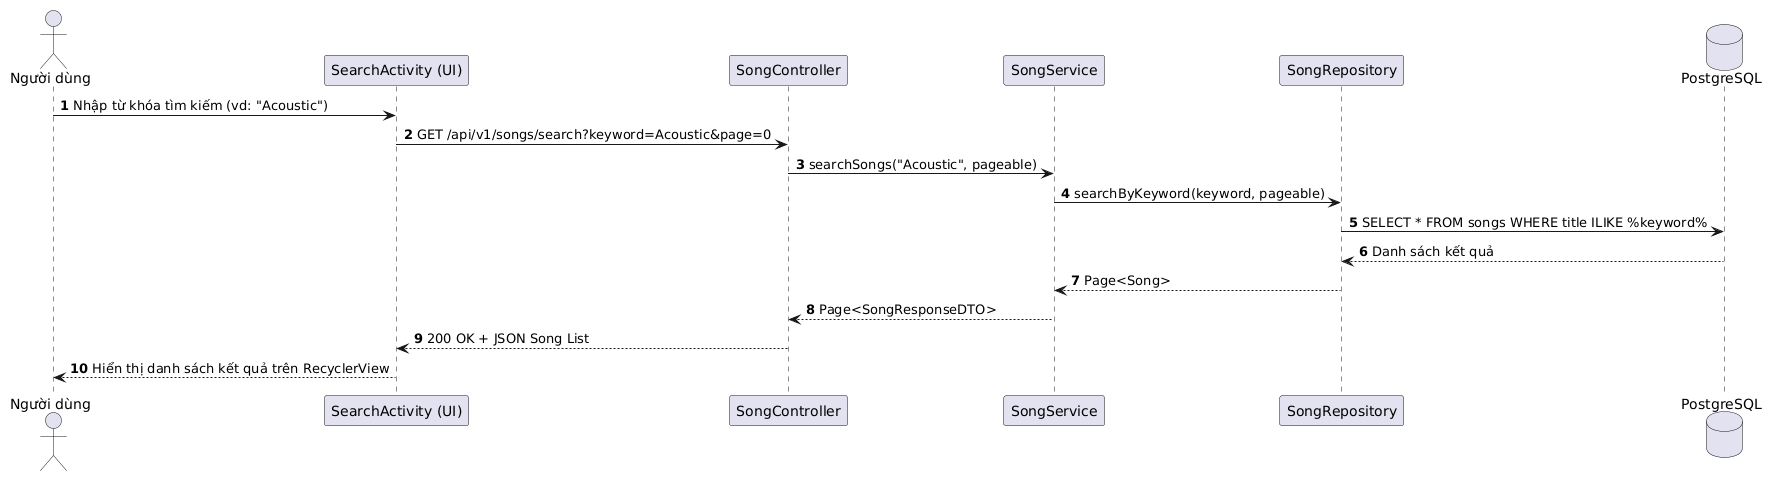

The diagram above was rendered by PlantUML. Its source (embedded in the PNG):
@startuml
autonumber
actor "Người dùng" as User
participant "SearchActivity (UI)" as UI
participant "SongController" as Ctrl
participant "SongService" as Service
participant "SongRepository" as Repo
database "PostgreSQL" as DB

User -> UI: Nhập từ khóa tìm kiếm (vd: "Acoustic")
UI -> Ctrl: GET /api/v1/songs/search?keyword=Acoustic&page=0
Ctrl -> Service: searchSongs("Acoustic", pageable)
Service -> Repo: searchByKeyword(keyword, pageable)
Repo -> DB: SELECT * FROM songs WHERE title ILIKE %keyword%
DB --> Repo: Danh sách kết quả
Repo --> Service: Page<Song>
Service --> Ctrl: Page<SongResponseDTO>
Ctrl --> UI: 200 OK + JSON Song List
UI --> User: Hiển thị danh sách kết quả trên RecyclerView
@enduml